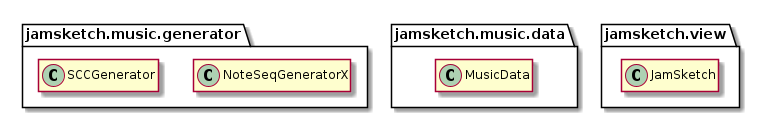

The diagram above was rendered by PlantUML. Its source (embedded in the PNG):
@startuml
hide empty members

class jamsketch.music.generator.NoteSeqGeneratorX
class jamsketch.music.generator.SCCGenerator
class jamsketch.music.data.MusicData
class jamsketch.view.JamSketch

@enduml